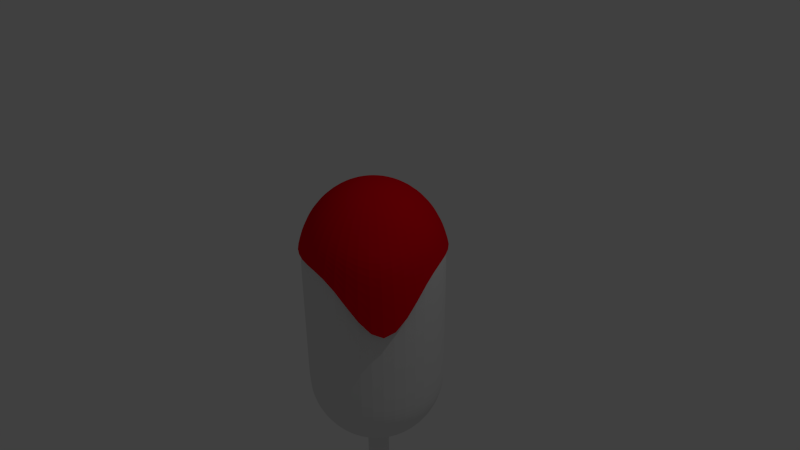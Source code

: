 # Source: CornDog.blend  (saved by Blender 2.70.0; exported with 4.5.12 LTS)
import bpy
from mathutils import Matrix  # noqa: F401  (used for matrix-valued properties, if any)

bpy.ops.wm.read_factory_settings(use_empty=True)
scene = bpy.context.scene
scene.name = 'Scene'

# ---- collections
col_collection_1 = bpy.data.collections.new('Collection 1'); scene.collection.children.link(col_collection_1)

# ---- materials (node trees are filled in below, after node groups)
mat_material = bpy.data.materials.new('Material')
mat_material.alpha_threshold = 0.0
mat_material.use_transparent_shadow = False
mat_material.diffuse_color = (0.8, 0.0, 0.008987, 1.0)
mat_material.roughness = 0.5
mat_material.line_color = (0.0, 0.0, 0.0, 1.0)

# ---- material node trees

# ---- world
world_world = bpy.data.worlds.new('World'); scene.world = world_world
world_world.color = (0.05088, 0.05088, 0.05088)
world_world.use_sun_shadow = False
world_world.sun_shadow_jitter_overblur = 0.0
world_world.cycles.sampling_method = 'MANUAL'
world_world.cycles.sample_map_resolution = 256

# ---- cameras
cam_camera = bpy.data.cameras.new('Camera')
cam_camera.clip_end = 100.0
cam_camera.lens = 35.0
cam_camera.sensor_width = 32.0
cam_camera.sensor_height = 18.0
cam_camera.ortho_scale = 7.314
cam_camera.dof.focus_distance = 0.0
cam_camera.dof.aperture_fstop = 128.0

# ---- lights
light_lamp = bpy.data.lights.new('Lamp', 'POINT')
light_lamp.transmission_factor = 0.0
light_lamp.cutoff_distance = 30.0
light_lamp.energy = 100.0
light_lamp.shadow_buffer_clip_start = 1.001
light_lamp.shadow_soft_size = 0.1
light_lamp.shadow_maximum_resolution = 0.006
light_lamp.use_absolute_resolution = True
light_lamp.cycles.use_multiple_importance_sampling = False

# ---- meshes
me_sphere_001 = bpy.data.meshes.new('Sphere.001')
me_sphere_001.from_pydata([(-0.1779, 0.1292, 1.19), (-0.3488, 0.2534, 1.128), (-0.5063, 0.3678, 1.027), (-0.6443, 0.4681, 0.8907), (-0.7576, 0.5505, 0.7251), (-0.8418, 0.6116, 0.5362), (-0.8936, 0.6493, 0.3312), (-0.06803, 0.209, 1.19), (-0.1333, 0.41, 1.128), (-0.1935, 0.5951, 1.027), (-0.2462, 0.7574, 0.8907), (-0.2895, 0.8906, 0.7251), (-0.3216, 0.9896, 0.5362), (-0.3414, 1.05, 0.3312), (0.06774, 0.209, 1.19), (0.133, 0.41, 1.128), (0.1932, 0.5951, 1.027), (0.2459, 0.7574, 0.8907), (0.2892, 0.8906, 0.7251), (0.3213, 0.9896, 0.5362), (0.3411, 1.05, 0.3312), (0.1776, 0.1292, 1.19), (0.3485, 0.2534, 1.128), (0.506, 0.3678, 1.027), (0.644, 0.4681, 0.8907), (0.7573, 0.5505, 0.7251), (0.8415, 0.6116, 0.5362), (0.8934, 0.6493, 0.3312), (0.2195, 0.0001143, 1.19), (0.4308, 0.0001143, 1.128), (0.6255, 0.0001143, 1.027), (0.7961, 0.0001143, 0.8907), (0.9362, 0.0001143, 0.7251), (1.04, 0.0001144, 0.5362), (1.104, 0.0001144, 0.3312), (0.1776, -0.129, 1.19), (0.3485, -0.2532, 1.128), (0.506, -0.3676, 1.027), (0.644, -0.4679, 0.8907), (0.8637, -0.6451, 0.5468), (0.965, -0.7162, 0.2416), (1.005, -0.7224, -0.8026), (0.06774, -0.2088, 1.19), (0.133, -0.4097, 1.128), (0.1932, -0.5949, 1.027), (0.2459, -0.7572, 0.8907), (0.2892, -0.8904, 0.7251), (0.3213, -0.9893, 0.5362), (0.3411, -1.05, 0.3312), (-0.06803, -0.2088, 1.19), (-0.1333, -0.4097, 1.128), (-0.1935, -0.5949, 1.027), (-0.2462, -0.7572, 0.8907), (-0.2895, -0.8904, 0.7251), (-0.3216, -0.9893, 0.5362), (-0.3414, -1.05, 0.3312), (-0.0001431, 0.0001141, 1.211), (-0.1779, -0.129, 1.19), (-0.3488, -0.2532, 1.128), (-0.5063, -0.3676, 1.027), (-0.6443, -0.4679, 0.8907), (-0.7576, -0.5502, 0.7251), (-0.8418, -0.6114, 0.5362), (-0.8936, -0.6491, 0.3312), (-0.2198, 0.0001143, 1.19), (-0.4311, 0.0001143, 1.128), (-0.6258, 0.0001143, 1.027), (-0.7964, 0.0001143, 0.8907), (-0.9364, 0.0001142, 0.7251), (-1.04, 0.0001142, 0.5362), (-1.105, 0.0001142, 0.3312)], [], [(2, 1, 8, 9), (5, 4, 11, 12), (3, 2, 9, 10), (1, 0, 7, 8), (6, 5, 12, 13), (4, 3, 10, 11), (9, 8, 15, 16), (12, 11, 18, 19), (10, 9, 16, 17), (8, 7, 14, 15), (13, 12, 19, 20), (11, 10, 17, 18), (16, 15, 22, 23), (19, 18, 25, 26), (17, 16, 23, 24), (15, 14, 21, 22), (20, 19, 26, 27), (18, 17, 24, 25), (23, 22, 29, 30), (26, 25, 32, 33), (24, 23, 30, 31), (22, 21, 28, 29), (27, 26, 33, 34), (25, 24, 31, 32), (30, 29, 36, 37), (33, 32, 39, 40), (31, 30, 37, 38), (29, 28, 35, 36), (34, 33, 40, 41), (32, 31, 38, 39), (37, 36, 43, 44), (40, 39, 46, 47), (38, 37, 44, 45), (36, 35, 42, 43), (41, 40, 47, 48), (39, 38, 45, 46), (44, 43, 50, 51), (47, 46, 53, 54), (45, 44, 51, 52), (43, 42, 49, 50), (48, 47, 54, 55), (46, 45, 52, 53), (51, 50, 58, 59), (54, 53, 61, 62), (52, 51, 59, 60), (50, 49, 57, 58), (55, 54, 62, 63), (53, 52, 60, 61), (59, 58, 65, 66), (62, 61, 68, 69), (60, 59, 66, 67), (58, 57, 64, 65), (63, 62, 69, 70), (61, 60, 67, 68), (69, 68, 4, 5), (67, 66, 2, 3), (65, 64, 0, 1), (70, 69, 5, 6), (68, 67, 3, 4), (66, 65, 1, 2), (64, 56, 0), (0, 56, 7), (7, 56, 14), (14, 56, 21), (21, 56, 28), (28, 56, 35), (35, 56, 42), (42, 56, 49), (49, 56, 57), (57, 56, 64)])
me_sphere_001.materials.append(mat_material)
me_sphere_001.use_remesh_preserve_volume = False
me_sphere_001.use_remesh_preserve_attributes = False
me_sphere_001.use_mirror_vertex_groups = False
me_sphere_001.update()
me_sphere = bpy.data.meshes.new('Sphere')
me_sphere.from_pydata([(-0.7071, 0.0, -2.448), (-0.3827, 0.0, -2.665), (-0.1578, 0.1147, 0.9808), (-0.3096, 0.2249, 0.9239), (-0.4495, 0.3266, 0.8315), (-0.5721, 0.4156, 0.7071), (-0.6727, 0.4887, 0.5556), (-0.7474, 0.543, 0.3827), (-0.7935, 0.5765, 0.1951), (-0.809, 0.5878, 7.55e-08), (-0.7935, 0.5765, -1.936), (-0.7474, 0.543, -2.124), (-0.6727, 0.4887, -2.297), (-0.5721, 0.4156, -2.448), (-0.4495, 0.3266, -2.572), (-0.3096, 0.2249, -2.665), (-0.07113, 0.1147, -2.666), (-0.06029, 0.1855, 0.9808), (-0.1183, 0.364, 0.9239), (-0.1717, 0.5284, 0.8315), (-0.2185, 0.6725, 0.7071), (-0.2569, 0.7908, 0.5556), (-0.2855, 0.8787, 0.3827), (-0.3031, 0.9328, 0.1951), (-0.309, 0.9511, 7.55e-08), (-0.3031, 0.9328, -1.936), (-0.2855, 0.8787, -2.124), (-0.2569, 0.7908, -2.297), (-0.2185, 0.6725, -2.448), (-0.1717, 0.5284, -2.572), (-0.1183, 0.364, -2.665), (-0.02717, 0.1855, -2.666), (0.06029, 0.1855, 0.9808), (0.1183, 0.364, 0.9239), (0.1717, 0.5284, 0.8315), (0.2185, 0.6725, 0.7071), (0.2569, 0.7908, 0.5556), (0.2855, 0.8787, 0.3827), (0.3031, 0.9328, 0.1951), (0.309, 0.9511, 7.55e-08), (0.3031, 0.9328, -1.936), (0.2855, 0.8787, -2.124), (0.2569, 0.7908, -2.297), (0.2185, 0.6725, -2.448), (0.1717, 0.5284, -2.572), (0.1183, 0.364, -2.665), (0.02717, 0.1855, -2.666), (0.1578, 0.1147, 0.9808), (0.3096, 0.2249, 0.9239), (0.4495, 0.3266, 0.8315), (0.5721, 0.4156, 0.7071), (0.6727, 0.4887, 0.5556), (0.7474, 0.543, 0.3827), (0.7935, 0.5765, 0.1951), (0.809, 0.5878, 7.55e-08), (0.7935, 0.5765, -1.936), (0.7474, 0.543, -2.124), (0.6727, 0.4887, -2.297), (0.5721, 0.4156, -2.448), (0.4495, 0.3266, -2.572), (0.3096, 0.2249, -2.665), (0.07113, 0.1147, -2.666), (0.1951, 2.016e-08, 0.9808), (0.3827, 2.761e-08, 0.9239), (0.5556, 1.271e-08, 0.8315), (0.7071, 4.251e-08, 0.7071), (0.8315, 1.271e-08, 0.5556), (0.9239, 1.021e-07, 0.3827), (0.9808, 7.232e-08, 0.1951), (1.0, 1.319e-07, 7.55e-08), (0.9808, 1.021e-07, -1.936), (0.9239, 4.251e-08, -2.124), (0.8315, 1.271e-08, -2.297), (0.7071, 4.251e-08, -2.448), (0.5556, 7.232e-08, -2.572), (0.3827, 4.251e-08, -2.665), (0.08793, 1.269e-08, -2.666), (0.1578, -0.1147, 0.9808), (0.3096, -0.2249, 0.9239), (0.4495, -0.3266, 0.8315), (0.5721, -0.4156, 0.7071), (0.6727, -0.4887, 0.5556), (0.7474, -0.543, 0.3827), (0.7935, -0.5765, 0.1951), (0.809, -0.5878, 7.55e-08), (0.7935, -0.5765, -1.936), (0.7474, -0.543, -2.124), (0.6727, -0.4887, -2.297), (0.5721, -0.4156, -2.448), (0.4495, -0.3266, -2.572), (0.3096, -0.2249, -2.665), (0.07113, -0.1147, -2.666), (0.06029, -0.1855, 0.9808), (0.1183, -0.364, 0.9239), (0.1717, -0.5284, 0.8315), (0.2185, -0.6725, 0.7071), (0.2569, -0.7908, 0.5556), (0.2855, -0.8787, 0.3827), (0.3031, -0.9328, 0.1951), (0.309, -0.9511, 7.55e-08), (0.3031, -0.9328, -1.936), (0.2855, -0.8787, -2.124), (0.2569, -0.7908, -2.297), (0.2185, -0.6725, -2.448), (0.1717, -0.5284, -2.572), (0.1183, -0.364, -2.665), (0.02717, -0.1855, -2.666), (-0.06029, -0.1855, 0.9808), (-0.1183, -0.364, 0.9239), (-0.1717, -0.5284, 0.8315), (-0.2185, -0.6725, 0.7071), (-0.2569, -0.7908, 0.5556), (-0.2855, -0.8787, 0.3827), (-0.3031, -0.9328, 0.1951), (-0.309, -0.9511, 7.55e-08), (-0.3031, -0.9328, -1.936), (-0.2855, -0.8787, -2.124), (-0.2569, -0.7908, -2.297), (-0.2185, -0.6725, -2.448), (-0.1717, -0.5284, -2.572), (-0.1183, -0.364, -2.665), (-0.02717, -0.1855, -2.666), (-0.06421, 0.1147, -5.077), (6.223e-08, -1.915e-07, 1.0), (-0.1578, -0.1147, 0.9808), (-0.3096, -0.2249, 0.9239), (-0.4495, -0.3266, 0.8315), (-0.5721, -0.4156, 0.7071), (-0.6727, -0.4887, 0.5556), (-0.7474, -0.543, 0.3827), (-0.7935, -0.5765, 0.1951), (-0.809, -0.5878, 7.55e-08), (-0.7935, -0.5765, -1.936), (-0.7474, -0.543, -2.124), (-0.6727, -0.4887, -2.297), (-0.5721, -0.4156, -2.448), (-0.4495, -0.3266, -2.572), (-0.3096, -0.2249, -2.665), (-0.07113, -0.1147, -2.666), (-0.1951, -3.199e-08, 0.9808), (-0.3827, -3.199e-08, 0.9239), (-0.5556, 1.271e-08, 0.8315), (-0.7071, 1.271e-08, 0.7071), (-0.8315, -4.689e-08, 0.5556), (-0.9239, -1.065e-07, 0.3827), (-0.9808, -1.065e-07, 0.1951), (-1.0, -1.959e-07, 7.55e-08), (-0.9808, -1.363e-07, -1.936), (-0.9239, -1.363e-07, -2.124), (-0.8315, -4.689e-08, -2.297), (-0.5556, -1.363e-07, -2.572), (-0.08793, -3.946e-08, -2.666), (-0.8059, 0.5855, -0.3872), (-0.8028, 0.5833, -0.7744), (-0.7997, 0.581, -1.162), (-0.7966, 0.5788, -1.549), (-0.3078, 0.9474, -0.3872), (-0.3066, 0.9437, -0.7744), (-0.3055, 0.9401, -1.162), (-0.3043, 0.9364, -1.549), (0.3078, 0.9474, -0.3872), (0.3066, 0.9437, -0.7744), (0.3055, 0.9401, -1.162), (0.3043, 0.9364, -1.549), (0.8059, 0.5855, -0.3872), (0.8028, 0.5833, -0.7744), (0.7997, 0.581, -1.162), (0.7966, 0.5788, -1.549), (0.9962, 1.26e-07, -0.3872), (0.9923, 1.2e-07, -0.7744), (0.9885, 1.14e-07, -1.162), (0.9846, 1.081e-07, -1.549), (0.8059, -0.5855, -0.3872), (0.8028, -0.5833, -0.7744), (0.7997, -0.581, -1.162), (0.7966, -0.5788, -1.549), (0.3078, -0.9474, -0.3872), (0.3066, -0.9437, -0.7744), (0.3055, -0.9401, -1.162), (0.3043, -0.9364, -1.549), (-0.3078, -0.9474, -0.3872), (-0.3066, -0.9437, -0.7744), (-0.3055, -0.9401, -1.162), (-0.3043, -0.9364, -1.549), (-0.8059, -0.5855, -0.3872), (-0.8028, -0.5833, -0.7744), (-0.7997, -0.581, -1.162), (-0.7966, -0.5788, -1.549), (-0.9962, -1.84e-07, -0.3872), (-0.9923, -1.721e-07, -0.7744), (-0.9885, -1.601e-07, -1.162), (-0.9846, -1.482e-07, -1.549), (-0.02453, 0.1855, -5.077), (0.02453, 0.1855, -5.077), (0.06421, 0.1147, -5.077), (0.07937, 1.269e-08, -5.077), (0.06421, -0.1147, -5.077), (0.02453, -0.1855, -5.077), (-0.02453, -0.1855, -5.077), (-0.06421, -0.1147, -5.077), (-0.07937, -3.946e-08, -5.077), (-0.06421, 0.09445, -5.205), (-0.02453, 0.1528, -5.205), (0.02453, 0.1528, -5.205), (0.06421, 0.09445, -5.205), (0.07937, 1.059e-08, -5.205), (0.06421, -0.09445, -5.205), (0.02453, -0.1528, -5.205), (-0.02453, -0.1528, -5.205), (-0.06421, -0.09445, -5.205), (-0.07937, -3.236e-08, -5.205), (-0.06421, 0.05316, -5.255), (-0.02453, 0.08394, -5.255), (0.02453, 0.08394, -5.255), (0.06421, 0.05316, -5.255), (0.07937, 0.003361, -5.255), (0.06421, -0.04644, -5.255), (0.02453, -0.07722, -5.255), (-0.02453, -0.07722, -5.255), (-0.06421, -0.04644, -5.255), (-0.07937, 0.003361, -5.255), (-0.06421, 0.008253, -5.283), (-0.02453, 0.01128, -5.283), (0.02453, 0.01128, -5.283), (0.06421, 0.008253, -5.283), (0.07937, 0.003361, -5.283), (0.06421, -0.001531, -5.283), (0.02453, -0.004554, -5.283), (-0.02453, -0.004554, -5.283), (-0.06421, -0.001531, -5.283), (-0.07937, 0.003361, -5.283), (-0.08786, -3.946e-08, -2.547), (-0.07108, 0.1147, -2.547), (-0.07108, -0.1147, -2.547), (-0.02715, -0.1855, -2.547), (0.02715, -0.1855, -2.547), (0.07108, -0.1147, -2.547), (0.08786, 1.269e-08, -2.547), (0.07108, 0.1147, -2.547), (0.02715, 0.1855, -2.547), (-0.02715, 0.1855, -2.547), (-0.1409, 0.1469, -2.706), (-0.05383, 0.2378, -2.706), (0.05383, 0.2378, -2.706), (0.1409, 0.1469, -2.706), (0.1742, 2.142e-08, -2.706), (0.1409, -0.1469, -2.706), (0.05383, -0.2378, -2.706), (-0.05383, -0.2378, -2.706), (-0.1409, -0.1469, -2.706), (-0.1742, -2.791e-08, -2.706)], [], [(4, 3, 18, 19), (15, 14, 29, 30), (13, 12, 27, 28), (11, 10, 25, 26), (9, 8, 23, 24), (7, 6, 21, 22), (5, 4, 19, 20), (241, 15, 30, 242), (3, 2, 17, 18), (14, 13, 28, 29), (12, 11, 26, 27), (152, 9, 24, 156), (8, 7, 22, 23), (6, 5, 20, 21), (19, 18, 33, 34), (30, 29, 44, 45), (28, 27, 42, 43), (26, 25, 40, 41), (24, 23, 38, 39), (22, 21, 36, 37), (20, 19, 34, 35), (242, 30, 45, 243), (18, 17, 32, 33), (29, 28, 43, 44), (27, 26, 41, 42), (156, 24, 39, 160), (23, 22, 37, 38), (21, 20, 35, 36), (34, 33, 48, 49), (45, 44, 59, 60), (43, 42, 57, 58), (41, 40, 55, 56), (39, 38, 53, 54), (37, 36, 51, 52), (35, 34, 49, 50), (243, 45, 60, 244), (33, 32, 47, 48), (44, 43, 58, 59), (42, 41, 56, 57), (160, 39, 54, 164), (38, 37, 52, 53), (36, 35, 50, 51), (49, 48, 63, 64), (60, 59, 74, 75), (58, 57, 72, 73), (56, 55, 70, 71), (54, 53, 68, 69), (52, 51, 66, 67), (50, 49, 64, 65), (244, 60, 75, 245), (48, 47, 62, 63), (59, 58, 73, 74), (57, 56, 71, 72), (164, 54, 69, 168), (53, 52, 67, 68), (51, 50, 65, 66), (64, 63, 78, 79), (75, 74, 89, 90), (73, 72, 87, 88), (71, 70, 85, 86), (69, 68, 83, 84), (67, 66, 81, 82), (65, 64, 79, 80), (245, 75, 90, 246), (63, 62, 77, 78), (74, 73, 88, 89), (72, 71, 86, 87), (168, 69, 84, 172), (68, 67, 82, 83), (66, 65, 80, 81), (79, 78, 93, 94), (90, 89, 104, 105), (88, 87, 102, 103), (86, 85, 100, 101), (84, 83, 98, 99), (82, 81, 96, 97), (80, 79, 94, 95), (246, 90, 105, 247), (78, 77, 92, 93), (89, 88, 103, 104), (87, 86, 101, 102), (172, 84, 99, 176), (83, 82, 97, 98), (81, 80, 95, 96), (94, 93, 108, 109), (105, 104, 119, 120), (103, 102, 117, 118), (101, 100, 115, 116), (99, 98, 113, 114), (97, 96, 111, 112), (95, 94, 109, 110), (247, 105, 120, 248), (93, 92, 107, 108), (104, 103, 118, 119), (102, 101, 116, 117), (176, 99, 114, 180), (98, 97, 112, 113), (96, 95, 110, 111), (109, 108, 125, 126), (120, 119, 136, 137), (118, 117, 134, 135), (116, 115, 132, 133), (114, 113, 130, 131), (112, 111, 128, 129), (110, 109, 126, 127), (248, 120, 137, 249), (108, 107, 124, 125), (119, 118, 135, 136), (117, 116, 133, 134), (180, 114, 131, 184), (113, 112, 129, 130), (111, 110, 127, 128), (126, 125, 140, 141), (133, 132, 147, 148), (131, 130, 145, 146), (129, 128, 143, 144), (127, 126, 141, 142), (125, 124, 139, 140), (134, 133, 148, 149), (184, 131, 146, 188), (130, 129, 144, 145), (128, 127, 142, 143), (146, 145, 8, 9), (144, 143, 6, 7), (142, 141, 4, 5), (250, 1, 15, 241), (140, 139, 2, 3), (150, 0, 13, 14), (149, 148, 11, 12), (188, 146, 9, 152), (145, 144, 7, 8), (143, 142, 5, 6), (238, 237, 195, 194), (141, 140, 3, 4), (1, 150, 14, 15), (139, 123, 2), (0, 149, 12, 13), (148, 147, 10, 11), (2, 123, 17), (237, 236, 196, 195), (17, 123, 32), (236, 235, 197, 196), (32, 123, 47), (235, 234, 198, 197), (47, 123, 62), (234, 233, 199, 198), (62, 123, 77), (233, 231, 200, 199), (77, 123, 92), (231, 232, 122, 200), (92, 123, 107), (240, 239, 193, 192), (107, 123, 124), (232, 240, 192, 122), (137, 136, 150, 1), (124, 123, 139), (135, 134, 149, 0), (249, 137, 1, 250), (136, 135, 0, 150), (239, 238, 194, 193), (10, 155, 159, 25), (155, 154, 158, 159), (154, 153, 157, 158), (153, 152, 156, 157), (25, 159, 163, 40), (159, 158, 162, 163), (158, 157, 161, 162), (157, 156, 160, 161), (40, 163, 167, 55), (163, 162, 166, 167), (162, 161, 165, 166), (161, 160, 164, 165), (55, 167, 171, 70), (167, 166, 170, 171), (166, 165, 169, 170), (165, 164, 168, 169), (70, 171, 175, 85), (171, 170, 174, 175), (170, 169, 173, 174), (169, 168, 172, 173), (85, 175, 179, 100), (175, 174, 178, 179), (174, 173, 177, 178), (173, 172, 176, 177), (100, 179, 183, 115), (179, 178, 182, 183), (178, 177, 181, 182), (177, 176, 180, 181), (115, 183, 187, 132), (183, 182, 186, 187), (182, 181, 185, 186), (181, 180, 184, 185), (132, 187, 191, 147), (187, 186, 190, 191), (186, 185, 189, 190), (185, 184, 188, 189), (147, 191, 155, 10), (191, 190, 154, 155), (190, 189, 153, 154), (189, 188, 152, 153), (122, 192, 202, 201), (192, 193, 203, 202), (193, 194, 204, 203), (194, 195, 205, 204), (195, 196, 206, 205), (196, 197, 207, 206), (197, 198, 208, 207), (198, 199, 209, 208), (199, 200, 210, 209), (200, 122, 201, 210), (201, 202, 212, 211), (202, 203, 213, 212), (203, 204, 214, 213), (204, 205, 215, 214), (205, 206, 216, 215), (206, 207, 217, 216), (207, 208, 218, 217), (208, 209, 219, 218), (209, 210, 220, 219), (210, 201, 211, 220), (211, 212, 222, 221), (212, 213, 223, 222), (213, 214, 224, 223), (214, 215, 225, 224), (215, 216, 226, 225), (216, 217, 227, 226), (217, 218, 228, 227), (218, 219, 229, 228), (219, 220, 230, 229), (220, 211, 221, 230), (221, 222, 223, 224, 225, 226, 227, 228, 229, 230), (61, 76, 237, 238), (76, 91, 236, 237), (91, 106, 235, 236), (106, 121, 234, 235), (121, 138, 233, 234), (138, 151, 231, 233), (151, 16, 232, 231), (31, 46, 239, 240), (16, 31, 240, 232), (46, 61, 238, 239), (16, 241, 242, 31), (31, 242, 243, 46), (46, 243, 244, 61), (61, 244, 245, 76), (76, 245, 246, 91), (91, 246, 247, 106), (106, 247, 248, 121), (121, 248, 249, 138), (151, 250, 241, 16), (138, 249, 250, 151)])
me_sphere.use_remesh_preserve_volume = False
me_sphere.use_remesh_preserve_attributes = False
me_sphere.use_mirror_vertex_groups = False
me_sphere.update()

# ---- objects
ob_sphere_001 = bpy.data.objects.new('Sphere.001', me_sphere_001)
ob_sphere = bpy.data.objects.new('Sphere', me_sphere)
ob_lamp = bpy.data.objects.new('Lamp', light_lamp)
ob_camera = bpy.data.objects.new('Camera', cam_camera)

# ---- transforms, parenting, visibility, modifiers, constraints
ob_sphere_001.location = (0.0, 0.0, -0.1786)
ob_sphere_001.scale = (0.9303, 0.9303, 1.0)
ob_sphere_001.lineart.crease_threshold = 0.0
_m = ob_sphere_001.modifiers.new('Subsurf', 'SUBSURF')
_m.uv_smooth = 'PRESERVE_CORNERS'
_m.quality = 2
_m.levels = 2
_m.show_only_control_edges = False
ob_sphere.location = (0.0, 0.0, 0.0)
ob_sphere.lineart.crease_threshold = 0.0
_m = ob_sphere.modifiers.new('Subsurf', 'SUBSURF')
_m.uv_smooth = 'PRESERVE_CORNERS'
_m.quality = 2
_m.show_only_control_edges = False
ob_lamp.location = (4.076, 1.005, 5.904)
ob_lamp.rotation_euler = (0.6503, 0.05522, 1.866)
ob_lamp.lock_rotations_4d = False
ob_lamp.empty_display_type = 'ARROWS'
ob_lamp.color = (0.0, 0.0, 0.0, 0.0)
ob_lamp.lineart.crease_threshold = 0.0
ob_camera.location = (7.481, -6.508, 5.344)
ob_camera.rotation_euler = (1.109, 0.01082, 0.8149)
ob_camera.lock_rotations_4d = False
ob_camera.empty_display_type = 'ARROWS'
ob_camera.color = (0.0, 0.0, 0.0, 0.0)
ob_camera.display_type = 'WIRE'
ob_camera.lineart.crease_threshold = 0.0

# ---- collection membership
col_collection_1.objects.link(ob_sphere_001)
col_collection_1.objects.link(ob_sphere)
col_collection_1.objects.link(ob_lamp)
col_collection_1.objects.link(ob_camera)

# ---- scene / render settings (as saved in the file)
scene.camera = ob_camera
scene.frame_start = 1; scene.frame_end = 250; scene.frame_set(1)
scene.render.engine = 'BLENDER_EEVEE_NEXT'
scene.render.resolution_percentage = 50
scene.render.dither_intensity = 0.0
scene.cycles.use_denoising = False
scene.cycles.samples = 10
scene.cycles.sampling_pattern = 'TABULATED_SOBOL'
scene.cycles.light_sampling_threshold = 0.0
scene.cycles.use_adaptive_sampling = False
scene.cycles.use_light_tree = False
scene.cycles.blur_glossy = 0.0
scene.cycles.volume_bounces = 1
scene.cycles.pixel_filter_type = 'GAUSSIAN'
scene.cycles.sample_clamp_indirect = 0.0
scene.view_settings.view_transform = 'Standard'
bpy.context.view_layer.update()
